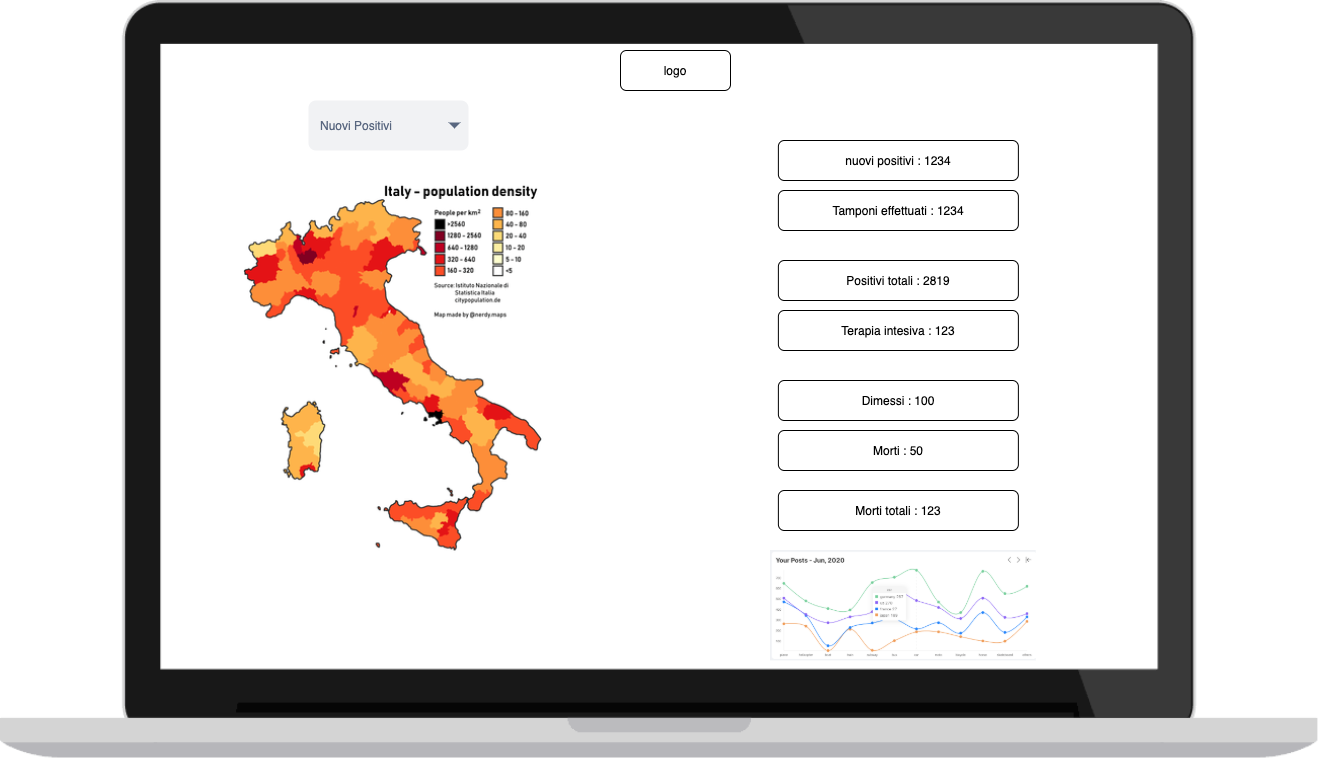

The diagram above was exported from draw.io. Its source (the exported page's mxGraphModel, read from the mxfile embedded in the PNG):
<mxGraphModel dx="2178" dy="807" grid="1" gridSize="10" guides="1" tooltips="1" connect="1" arrows="1" fold="1" page="1" pageScale="1" pageWidth="827" pageHeight="1169" math="0" shadow="0">
  <root>
    <mxCell id="uG33HdPwmH6IvM95KpfT-0" />
    <mxCell id="uG33HdPwmH6IvM95KpfT-1" parent="uG33HdPwmH6IvM95KpfT-0" />
    <mxCell id="OeBKq2gJaMOpBT-C540p-6" value="" style="shape=image;verticalLabelPosition=bottom;labelBackgroundColor=#ffffff;verticalAlign=top;aspect=fixed;imageAspect=0;image=https://mashtrelo.com/wp-content/uploads/2017/11/laptop-notebook-png-image-image-with-transparent-background-30.png;" vertex="1" parent="uG33HdPwmH6IvM95KpfT-1">
      <mxGeometry x="-110" y="80" width="1317.39" height="757.5" as="geometry" />
    </mxCell>
    <mxCell id="OeBKq2gJaMOpBT-C540p-7" value="" style="shape=image;verticalLabelPosition=bottom;labelBackgroundColor=#ffffff;verticalAlign=top;aspect=fixed;imageAspect=0;image=https://upload.wikimedia.org/wikipedia/commons/thumb/6/64/Population_density_in_Italy.png/300px-Population_density_in_Italy.png;" vertex="1" parent="uG33HdPwmH6IvM95KpfT-1">
      <mxGeometry x="130" y="258.75" width="304" height="380" as="geometry" />
    </mxCell>
    <mxCell id="OeBKq2gJaMOpBT-C540p-8" value="logo" style="rounded=1;whiteSpace=wrap;html=1;" vertex="1" parent="uG33HdPwmH6IvM95KpfT-1">
      <mxGeometry x="510" y="130" width="110" height="40" as="geometry" />
    </mxCell>
    <mxCell id="OeBKq2gJaMOpBT-C540p-9" value="Nuovi Positivi" style="rounded=1;fillColor=#F1F2F4;strokeColor=none;html=1;fontColor=#596780;align=left;fontSize=12;spacingLeft=10" vertex="1" parent="uG33HdPwmH6IvM95KpfT-1">
      <mxGeometry x="198" y="180" width="160" height="50" as="geometry" />
    </mxCell>
    <mxCell id="OeBKq2gJaMOpBT-C540p-10" value="" style="shape=triangle;direction=south;fillColor=#596780;strokeColor=none;html=1" vertex="1" parent="OeBKq2gJaMOpBT-C540p-9">
      <mxGeometry x="1" y="0.5" width="12" height="6" relative="1" as="geometry">
        <mxPoint x="-20" y="-3" as="offset" />
      </mxGeometry>
    </mxCell>
    <mxCell id="OeBKq2gJaMOpBT-C540p-20" value="" style="shape=image;verticalLabelPosition=bottom;labelBackgroundColor=#ffffff;verticalAlign=top;aspect=fixed;imageAspect=0;image=https://user-images.githubusercontent.com/43888185/84583133-82ce5180-ae1f-11ea-8133-869825749636.png;" vertex="1" parent="uG33HdPwmH6IvM95KpfT-1">
      <mxGeometry x="660" y="630" width="265.75" height="110.39" as="geometry" />
    </mxCell>
    <mxCell id="OeBKq2gJaMOpBT-C540p-21" value="nuovi positivi : 1234" style="rounded=1;whiteSpace=wrap;html=1;" vertex="1" parent="uG33HdPwmH6IvM95KpfT-1">
      <mxGeometry x="667.88" y="220" width="240" height="40" as="geometry" />
    </mxCell>
    <mxCell id="OeBKq2gJaMOpBT-C540p-22" value="Tamponi effettuati : 1234" style="rounded=1;whiteSpace=wrap;html=1;" vertex="1" parent="uG33HdPwmH6IvM95KpfT-1">
      <mxGeometry x="667.88" y="270" width="240" height="40" as="geometry" />
    </mxCell>
    <mxCell id="OeBKq2gJaMOpBT-C540p-23" value="Positivi totali : 2819" style="rounded=1;whiteSpace=wrap;html=1;" vertex="1" parent="uG33HdPwmH6IvM95KpfT-1">
      <mxGeometry x="667.88" y="340" width="240" height="40" as="geometry" />
    </mxCell>
    <mxCell id="OeBKq2gJaMOpBT-C540p-24" value="Terapia intesiva : 123" style="rounded=1;whiteSpace=wrap;html=1;" vertex="1" parent="uG33HdPwmH6IvM95KpfT-1">
      <mxGeometry x="667.88" y="390" width="240" height="40" as="geometry" />
    </mxCell>
    <mxCell id="OeBKq2gJaMOpBT-C540p-25" value="Dimessi : 100" style="rounded=1;whiteSpace=wrap;html=1;" vertex="1" parent="uG33HdPwmH6IvM95KpfT-1">
      <mxGeometry x="667.88" y="460" width="240" height="40" as="geometry" />
    </mxCell>
    <mxCell id="OeBKq2gJaMOpBT-C540p-26" value="Morti : 50" style="rounded=1;whiteSpace=wrap;html=1;" vertex="1" parent="uG33HdPwmH6IvM95KpfT-1">
      <mxGeometry x="667.88" y="510" width="240" height="40" as="geometry" />
    </mxCell>
    <mxCell id="OeBKq2gJaMOpBT-C540p-27" value="Morti totali : 123" style="rounded=1;whiteSpace=wrap;html=1;" vertex="1" parent="uG33HdPwmH6IvM95KpfT-1">
      <mxGeometry x="667.88" y="570" width="240" height="40" as="geometry" />
    </mxCell>
  </root>
</mxGraphModel>